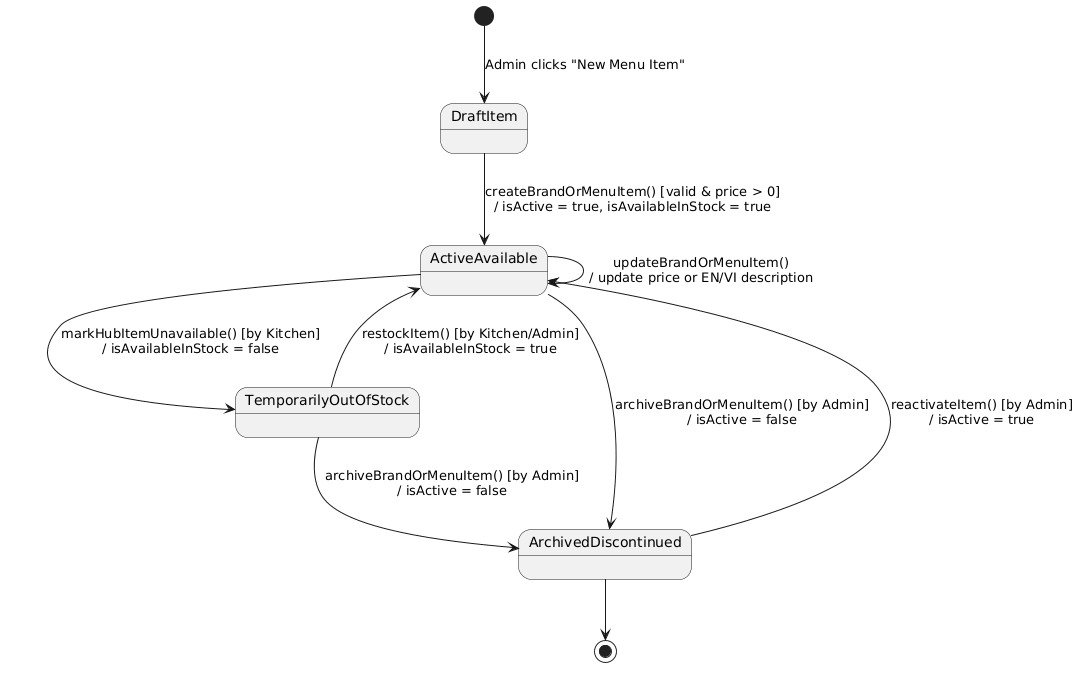

The diagram above was rendered by PlantUML. Its source (embedded in the PNG):
@startuml
skinparam shadowing false
[*] --> DraftItem : Admin clicks "New Menu Item"

DraftItem --> ActiveAvailable : createBrandOrMenuItem() [valid & price > 0]\n/ isActive = true, isAvailableInStock = true

ActiveAvailable --> ActiveAvailable : updateBrandOrMenuItem()\n/ update price or EN/VI description
ActiveAvailable --> TemporarilyOutOfStock : markHubItemUnavailable() [by Kitchen]\n/ isAvailableInStock = false
TemporarilyOutOfStock --> ActiveAvailable : restockItem() [by Kitchen/Admin]\n/ isAvailableInStock = true

ActiveAvailable --> ArchivedDiscontinued : archiveBrandOrMenuItem() [by Admin]\n/ isActive = false
TemporarilyOutOfStock --> ArchivedDiscontinued : archiveBrandOrMenuItem() [by Admin]\n/ isActive = false

ArchivedDiscontinued --> ActiveAvailable : reactivateItem() [by Admin]\n/ isActive = true
ArchivedDiscontinued --> [*]
@enduml